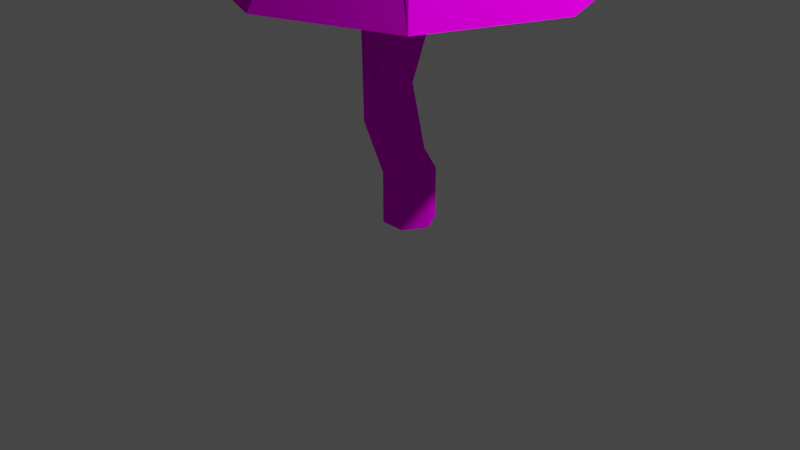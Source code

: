 # Source: GrandHeresyTreeTerrain.blend  (saved by Blender 2.91.10; exported with 4.5.12 LTS)
import bpy
from mathutils import Matrix  # noqa: F401  (used for matrix-valued properties, if any)

bpy.ops.wm.read_factory_settings(use_empty=True)
scene = bpy.context.scene
scene.name = 'Scene'

# ---- collections
col_collection = bpy.data.collections.new('Collection'); scene.collection.children.link(col_collection)

# ---- images (referenced by path relative to the original .blend; pixels are not part of the script)
import os
ASSET_DIR = os.environ.get("B2B_ASSET_DIR", "")  # directory of the original .blend (textures are referenced by path, not embedded)
HERE = os.path.dirname(os.path.abspath(__file__))  # packed textures are extracted next to this script under _unpacked/

def load_image(name, relpath, width, height, colorspace="sRGB"):
    """Load a texture the original file referenced (path relative to the .blend, or extracted next to this script)."""
    p = next((c for c in (os.path.join(HERE, relpath), os.path.join(ASSET_DIR, relpath)) if relpath and os.path.exists(c)), "")
    if p:
        img = bpy.data.images.load(p, check_existing=True)
        img.name = name
    else:  # same state as the original file: an image datablock whose file is absent (Cycles renders it pink)
        img = bpy.data.images.new(name, width, height)
        img.source = "FILE"
        img.filepath = "//" + (relpath or name)
    img.colorspace_settings.name = colorspace
    return img
img_grandheresytreetexture_png = load_image('GrandHeresyTreeTexture.png', 'textures/GrandHeresyTreeTexture.png', 1024, 1024, 'sRGB')

# ---- materials (node trees are filled in below, after node groups)
mat_material = bpy.data.materials.new('Material')
mat_material.alpha_threshold = 0.0
mat_material.use_transparent_shadow = False
mat_material.line_color = (0.0, 0.0, 0.0, 1.0)

# ---- material node trees
mat_material.use_nodes = True; mat_material.node_tree.nodes.clear()
_N = mat_material.node_tree.nodes; _L = mat_material.node_tree.links
n0 = _N.new('ShaderNodeOutputMaterial'); n0.name = 'Material Output'; n0.location = (300, 300)
n1 = _N.new('ShaderNodeBsdfPrincipled'); n1.name = 'Principled BSDF'; n1.location = (10, 300)
n1.distribution = 'GGX'
n1.subsurface_method = 'BURLEY'
n1.inputs[2].default_value = 0.0
n1.inputs[3].default_value = 1.45
n1.inputs[9].default_value = (23.5, 0.2, 0.1)
n1.inputs[13].default_value = 0.0
n1.inputs[27].default_value = (0.0, 0.0, 0.0, 1.0)
n1.inputs[28].default_value = 1.0
n2 = _N.new('ShaderNodeTexImage'); n2.name = 'Image Texture'; n2.location = (-280, 280)
n2.image = img_grandheresytreetexture_png
_L.new(n1.outputs[0], n0.inputs[0])
_L.new(n2.outputs[0], n1.inputs[0])
n0.is_active_output = True

# ---- world
world_world = bpy.data.worlds.new('World'); scene.world = world_world
world_world.use_nodes = True; world_world.node_tree.nodes.clear()
_N = world_world.node_tree.nodes; _L = world_world.node_tree.links
n0 = _N.new('ShaderNodeOutputWorld'); n0.name = 'World Output'; n0.location = (300, 300)
n1 = _N.new('ShaderNodeBackground'); n1.name = 'Background'; n1.location = (10, 300)
n1.inputs[0].default_value = (0.05088, 0.05088, 0.05088, 1.0)
_L.new(n1.outputs[0], n0.inputs[0])
n0.is_active_output = True
world_world.color = (0.05088, 0.05088, 0.05088)
world_world.use_sun_shadow = False
world_world.sun_shadow_jitter_overblur = 0.0

# ---- cameras
cam_camera = bpy.data.cameras.new('Camera')
cam_camera.clip_end = 100.0
cam_camera.ortho_scale = 7.314

# ---- lights
light_light = bpy.data.lights.new('Light', 'POINT')
light_light.transmission_factor = 0.0
light_light.energy = 1000.0
light_light.shadow_soft_size = 0.1
light_light.shadow_maximum_resolution = 0.006
light_light.use_absolute_resolution = True

# ---- meshes
me_mesh = bpy.data.meshes.new('Mesh')
me_mesh.from_pydata([(0.5, -1.0, -0.866), (-0.5, -1.0, -0.866), (-1.0, -1.0, -1.49e-07), (-0.5, -1.0, 0.866), (0.5, -1.0, 0.866), (1.0, -1.0, 0.0), (0.5, 1.0, -0.866), (-0.5, 1.0, -0.866), (-1.0, 1.0, -1.49e-07), (-0.5, 1.0, 0.866), (0.5, 1.0, 0.866), (1.0, 1.0, 0.0), (0.0, -1.0, 0.0), (0.02824, 5.912, -0.7433), (-0.7229, 8.053, 1.342), (-0.8012, 4.791, -0.3157), (-1.204, 8.29, 0.5585), (-1.448, 4.853, 0.8389), (-0.5731, 6.716, 1.75), (0.01432, 4.772, 1.679), (0.7893, 4.716, 0.6258), (0.2061, 8.122, 0.5422), (0.1428, 1.725, -0.6181), (-0.791, 2.367, -0.5709), (-1.207, 4.473, 0.2753), (-1.136, 2.904, 1.185), (0.1632, 1.758, 1.092), (0.6527, 2.273, 0.2089), (-0.1277, 9.135, -1.062), (0.6318, 9.332, -0.3249), (-0.3648, 12.02, -0.5255), (-0.3853, 15.25, -1.243), (-0.3947, 18.98, -1.163), (0.804, 17.27, 0.7676), (-0.8415, 25.47, -0.9402), (-1.391, 28.08, -0.8598), (-1.22, 12.15, -0.1068), (-1.134, 15.31, -0.8637), (-0.9288, 18.96, -0.8829), (4.835, 8.084, 4.712), (-1.158, 25.4, -0.7703), (-1.656, 28.03, -0.7175), (-1.272, 12.56, 0.7588), (-1.175, 15.48, -0.03952), (-0.9538, 18.97, -0.2796), (-1.643, 17.27, -1.679), (-1.171, 25.39, -0.405), (-1.667, 28.02, -0.4116), (-0.4689, 12.84, 1.206), (-0.467, 15.58, 0.405), (-0.4448, 19.0, 0.04312), (-5.28, 8.084, -5.402), (-0.8677, 25.46, -0.2095), (-1.414, 28.07, -0.248), (0.438, 12.3, -0.07849), (0.3225, 15.35, -0.7988), (0.1143, 19.02, -0.8406), (-1.643, 17.27, 0.7676), (-0.5384, 25.53, -0.7448), (-1.137, 28.14, -0.6961), (0.386, 12.71, 0.7871), (0.2817, 15.51, 0.02535), (0.08924, 19.03, -0.2374), (-5.28, 8.084, 4.712), (-0.5515, 25.53, -0.3794), (-1.149, 28.13, -0.3902), (4.835, 8.084, -5.402), (0.804, 17.27, -1.679), (-0.4194, 17.27, -1.679), (-0.2226, 8.084, -7.352), (-0.2226, 8.084, 6.661), (-0.4194, 17.27, 0.7676), (-1.643, 17.27, -0.4558), (-7.229, 8.084, -0.3453), (6.784, 8.084, -0.3453), (0.804, 17.27, -0.4558), (0.9671, 22.24, 0.4092), (3.582, 14.65, 3.825), (-1.131, 21.95, -1.71), (-5.177, 14.65, -4.934), (-1.131, 21.95, 0.4092), (-5.177, 14.65, 3.825), (3.582, 14.65, -4.934), (0.9671, 22.24, -1.71), (-0.08205, 22.1, -1.71), (-0.7975, 14.65, -6.621), (-0.7975, 14.65, 5.513), (-0.08205, 22.1, 0.4092), (-1.131, 21.95, -0.6501), (-6.864, 14.65, -0.5544), (5.269, 14.65, -0.5544), (0.9671, 22.24, -0.6501), (0.2104, 25.67, 0.2526), (3.082, 18.45, 3.164), (-1.578, 25.42, -1.553), (-4.383, 18.45, -4.301), (-1.578, 25.42, 0.2526), (-4.383, 18.45, 3.164), (3.082, 18.45, -4.301), (0.2104, 25.67, -1.553), (-0.6839, 25.54, -1.553), (-0.6507, 18.45, -5.74), (-0.6507, 18.45, 4.602), (-0.6839, 25.54, 0.2526), (-1.578, 25.42, -0.6503), (-5.822, 18.45, -0.5687), (4.52, 18.45, -0.5687), (0.2104, 25.67, -0.6503), (-1.223, 31.41, -0.84), (1.955, 24.18, 2.071), (-3.369, 23.43, -3.305), (-3.369, 23.43, 2.071), (1.955, 24.18, -3.305), (-0.7066, 23.8, -4.341), (-0.7066, 23.8, 3.107), (-4.395, 23.29, -0.6172), (2.981, 24.32, -0.6172)], [], [(0, 1, 7, 6), (1, 2, 8, 7), (2, 3, 9, 8), (3, 4, 10, 9), (4, 5, 11, 10), (5, 0, 6, 11), (1, 0, 12), (2, 1, 12), (3, 2, 12), (4, 3, 12), (5, 4, 12), (0, 5, 12), (35, 41, 47, 53), (23, 24, 17, 15), (24, 25, 18, 17), (25, 26, 19, 18), (26, 27, 20, 19), (59, 35, 53, 65), (6, 7, 23, 22), (7, 8, 24, 23), (8, 9, 25, 24), (9, 10, 26, 25), (10, 11, 27, 26), (11, 6, 22, 27), (13, 20, 27, 22, 23, 15), (17, 18, 14, 16), (18, 19, 21, 14), (19, 20, 29, 21), (20, 13, 28, 29), (42, 43, 37, 36), (43, 44, 38, 37), (44, 46, 40, 38), (34, 40, 41, 35), (48, 49, 43, 42), (49, 50, 44, 43), (50, 52, 46, 44), (40, 46, 47, 41), (16, 14, 48, 42), (30, 31, 55, 54), (31, 32, 56, 55), (69, 68, 67, 66), (32, 34, 58, 56), (46, 52, 53, 47), (29, 28, 30, 54), (60, 61, 49, 48), (61, 62, 50, 49), (62, 64, 52, 50), (58, 34, 35, 59), (14, 21, 60, 48), (54, 55, 61, 60), (55, 56, 62, 61), (37, 38, 32, 31), (56, 58, 64, 62), (52, 64, 65, 53), (21, 29, 54, 60), (36, 37, 31, 30), (38, 40, 34, 32), (73, 72, 45, 51), (64, 58, 59, 65), (28, 13, 15, 17, 16, 42, 36, 30), (74, 75, 33, 39), (70, 71, 57, 63), (39, 33, 71, 70), (51, 45, 68, 69), (66, 67, 75, 74), (63, 57, 72, 73), (85, 84, 83, 82), (89, 88, 78, 79), (90, 91, 76, 77), (86, 87, 80, 81), (77, 76, 87, 86), (79, 78, 84, 85), (82, 83, 91, 90), (81, 80, 88, 89), (101, 100, 99, 98), (105, 104, 94, 95), (106, 107, 92, 93), (102, 103, 96, 97), (93, 92, 103, 102), (95, 94, 100, 101), (98, 99, 107, 106), (97, 96, 104, 105), (113, 108, 112), (115, 108, 110), (116, 108, 109), (114, 108, 111), (109, 108, 114), (110, 108, 113), (112, 108, 116), (111, 108, 115)])
me_mesh.polygons.foreach_set('use_smooth', [1, 1, 1, 1, 1, 1, 1, 1, 1, 1, 1, 1, 1, 1, 1, 1, 1, 1, 1, 1, 1, 1, 1, 1, 1, 1, 1, 1, 1, 1, 1, 1, 1, 1, 1, 1, 1, 1, 1, 1, 0, 1, 1, 1, 1, 1, 1, 1, 1, 1, 1, 1, 1, 1, 1, 1, 1, 0, 1, 1, 0, 0, 0, 0, 0, 0, 0, 0, 0, 0, 0, 0, 0, 0, 0, 0, 0, 0, 0, 0, 0, 0, 0, 0, 0, 0, 0, 0, 0, 0])
_k = set([(0, 1), (0, 5), (0, 6), (1, 2), (1, 7), (2, 3), (2, 8), (3, 4), (3, 9), (4, 5), (4, 10), (5, 11), (6, 22), (7, 23), (8, 24), (9, 25), (10, 26), (11, 27), (13, 15), (13, 28), (14, 18), (14, 48), (15, 23), (16, 17), (16, 42), (17, 24), (18, 25), (19, 21), (19, 26), (20, 27), (20, 29), (21, 60), (22, 23), (28, 29), (28, 30), (29, 54), (30, 31), (31, 32), (32, 34), (34, 35), (35, 41), (35, 59), (36, 37), (37, 38), (38, 40), (40, 41), (41, 47), (42, 43), (43, 44), (44, 46), (46, 47), (47, 53), (48, 49), (49, 50), (50, 52), (52, 53), (53, 65), (54, 55), (55, 56), (56, 58), (58, 59), (59, 65), (60, 61), (61, 62), (62, 64), (64, 65)])
me_mesh.attributes.new('sharp_edge', 'BOOLEAN', 'EDGE').data.foreach_set('value', [ (min(e.vertices), max(e.vertices)) in _k for e in me_mesh.edges])
_uv = me_mesh.uv_layers.new(name='map1')
_uv.uv.foreach_set('vector', [0.86, 0.9609, 0.8668, 0.9602, 0.8663, 0.9471, 0.8595, 0.9478, 0.8113, 0.7674, 0.8051, 0.7675, 0.8048, 0.7813, 0.811, 0.7813, 0.8051, 0.7675, 0.7994, 0.7671, 0.7991, 0.781, 0.8048, 0.7813, 0.8483, 0.9015, 0.8645, 0.9029, 0.8667, 0.8693, 0.8504, 0.8678, 0.792, 0.9057, 0.7985, 0.9064, 0.7986, 0.8933, 0.7921, 0.8925, 0.7985, 0.9064, 0.8038, 0.9051, 0.8039, 0.8919, 0.7986, 0.8933, 0.8292, 0.7901, 0.8232, 0.7936, 0.8292, 0.797, 0.8352, 0.7936, 0.8292, 0.7901, 0.8292, 0.797, 0.8352, 0.8005, 0.8352, 0.7936, 0.8292, 0.797, 0.8292, 0.804, 0.8352, 0.8005, 0.8292, 0.797, 0.8232, 0.8005, 0.8292, 0.804, 0.8292, 0.797, 0.8232, 0.7936, 0.8232, 0.8005, 0.8292, 0.797, 0.2339, 0.2724, 0.2272, 0.2685, 0.2205, 0.2724, 0.2205, 0.2801, 0.8087, 0.7908, 0.8023, 0.8054, 0.7982, 0.808, 0.8065, 0.8076, 0.8023, 0.8054, 0.7963, 0.7944, 0.792, 0.8204, 0.7982, 0.808, 0.8437, 0.8345, 0.8631, 0.8558, 0.8667, 0.8041, 0.8596, 0.7705, 0.7901, 0.8869, 0.7968, 0.8842, 0.7942, 0.8685, 0.7861, 0.8669, 0.2339, 0.2801, 0.2339, 0.2724, 0.2205, 0.2801, 0.2272, 0.284, 0.8595, 0.9478, 0.8663, 0.9471, 0.8676, 0.9373, 0.8614, 0.9422, 0.811, 0.7813, 0.8048, 0.7813, 0.8023, 0.8054, 0.8087, 0.7908, 0.8048, 0.7813, 0.7991, 0.781, 0.7963, 0.7944, 0.8023, 0.8054, 0.8504, 0.8678, 0.8667, 0.8693, 0.8631, 0.8558, 0.8437, 0.8345, 0.7921, 0.8925, 0.7986, 0.8933, 0.7968, 0.8842, 0.7901, 0.8869, 0.8549, 0.9462, 0.8595, 0.9478, 0.8614, 0.9422, 0.8567, 0.9372, 0.8614, 0.9149, 0.8546, 0.9204, 0.8567, 0.9372, 0.8614, 0.9422, 0.8676, 0.9373, 0.8667, 0.9208, 0.8682, 0.789, 0.8288, 0.8681, 0.8451, 0.9278, 0.878, 0.9403, 0.7849, 0.8528, 0.7861, 0.8669, 0.7942, 0.8448, 0.7876, 0.8436, 0.7861, 0.8669, 0.7942, 0.8685, 0.8007, 0.8374, 0.7942, 0.8448, 0.8546, 0.9204, 0.8614, 0.9149, 0.8622, 0.8943, 0.8559, 0.892, 0.5195, 0.3428, 0.5382, 0.4167, 0.5591, 0.4129, 0.5416, 0.3329, 0.5382, 0.4167, 0.5427, 0.5044, 0.5579, 0.5045, 0.5591, 0.4129, 0.5427, 0.5044, 0.5419, 0.6668, 0.5512, 0.6672, 0.5579, 0.5045, 0.853, 0.2791, 0.86, 0.2786, 0.8698, 0.2143, 0.8639, 0.2147, 0.8875, 0.3324, 0.8905, 0.3994, 0.9108, 0.397, 0.9103, 0.3256, 0.8905, 0.3994, 0.8894, 0.4845, 0.904, 0.4837, 0.9108, 0.397, 0.8894, 0.4845, 0.8955, 0.6465, 0.9042, 0.6451, 0.904, 0.4837, 0.5512, 0.6672, 0.5419, 0.6668, 0.5398, 0.7337, 0.5476, 0.734, 0.9139, 0.2179, 0.8971, 0.2129, 0.8875, 0.3324, 0.9103, 0.3256, 0.8507, 0.5985, 0.8521, 0.5269, 0.8323, 0.5227, 0.8283, 0.5903, 0.8521, 0.5269, 0.8487, 0.4369, 0.8345, 0.4348, 0.8323, 0.5227, 0.1052, 0.7762, 0.08598, 0.6416, 0.07059, 0.6435, 0.03629, 0.7762, 0.8487, 0.4369, 0.853, 0.2791, 0.8445, 0.2768, 0.8345, 0.4348, 0.9042, 0.6451, 0.8955, 0.6465, 0.9066, 0.713, 0.9139, 0.7118, 0.9002, 0.9487, 0.923, 0.9573, 0.9236, 0.8837, 0.9012, 0.8755, 0.8698, 0.3269, 0.875, 0.3957, 0.8905, 0.3994, 0.8875, 0.3324, 0.875, 0.3957, 0.8783, 0.4837, 0.8894, 0.4845, 0.8905, 0.3994, 0.8783, 0.4837, 0.8889, 0.6474, 0.8955, 0.6465, 0.8894, 0.4845, 0.8445, 0.2768, 0.853, 0.2791, 0.8639, 0.2147, 0.8568, 0.2129, 0.8206, 0.9121, 0.8447, 0.9167, 0.8385, 0.799, 0.8242, 0.7897, 0.6199, 0.3928, 0.6376, 0.3178, 0.617, 0.3146, 0.5982, 0.3836, 0.6376, 0.3178, 0.6382, 0.2281, 0.6231, 0.2284, 0.617, 0.3146, 0.8686, 0.5205, 0.8605, 0.4341, 0.8487, 0.4369, 0.8521, 0.5269, 0.6382, 0.2281, 0.6337, 0.06696, 0.6246, 0.06756, 0.6231, 0.2284, 0.8955, 0.6465, 0.8889, 0.6474, 0.9011, 0.7137, 0.9066, 0.713, 0.7935, 0.9198, 0.8172, 0.8929, 0.8105, 0.8207, 0.7889, 0.8114, 0.8695, 0.59, 0.8686, 0.5205, 0.8521, 0.5269, 0.8507, 0.5985, 0.8605, 0.4341, 0.86, 0.2786, 0.853, 0.2791, 0.8487, 0.4369, 0.2023, 0.4486, -0.02153, 0.4613, -0.02153, 0.4921, 0.205, 0.5791, 0.6246, 0.06756, 0.6337, 0.06696, 0.6301, 0.0, 0.6225, 0.0004234, 0.7118, 0.949, 0.7058, 0.8674, 0.6942, 0.84, 0.664, 0.8417, 0.6696, 0.9282, 0.6621, 1.036, 0.6842, 1.026, 0.6963, 1.022, 0.1218, 0.5989, 0.08987, 0.3886, 0.0659, 0.3914, 0.01493, 0.5989, 0.1694, 0.7348, 0.3848, 0.6837, 0.3848, 0.654, 0.1643, 0.5987, 0.2496, 0.5826, 0.4701, 0.4514, 0.4701, 0.4217, 0.2546, 0.4729, 0.4355, 0.8573, 0.2116, 0.4213, 0.1562, 0.4279, 0.2255, 0.9123, 0.2131, 0.5758, 0.1138, 0.3858, 0.08987, 0.3886, 0.1218, 0.5989, 0.2691, 0.7634, 0.03842, 0.8714, 0.03842, 0.9028, 0.2663, 0.8899, 0.2339, 0.8191, 0.02072, 0.8729, 0.02032, 0.8989, 0.2339, 0.936, 0.4942, 0.9143, 0.4855, 0.7381, 0.4588, 0.7375, 0.3811, 0.9143, 0.1492, 0.961, 0.1193, 0.7468, 0.09309, 0.7499, 0.03255, 0.961, 0.2606, 0.8329, 0.08692, 0.8553, 0.0906, 0.8807, 0.265, 0.9508, 0.2417, 0.7007, 0.05999, 0.7927, 0.06367, 0.8181, 0.2373, 0.7957, 0.208, 0.7202, 0.02112, 0.8468, 0.02072, 0.8729, 0.2339, 0.8191, 0.2488, 0.9357, 0.1454, 0.7438, 0.1193, 0.7468, 0.1492, 0.961, 0.1749, 0.6448, 0.2596, 0.7842, 0.2863, 0.7847, 0.2863, 0.6053, 0.1146, 0.5946, 0.08366, 0.3931, 0.06146, 0.3928, 0.01503, 0.5946, 0.2622, 0.539, 0.09254, 0.5486, 0.09254, 0.5713, 0.2642, 0.6353, 0.3718, 0.8485, 0.342, 0.6433, 0.3197, 0.6459, 0.2724, 0.8485, 0.187, 0.5087, 0.02019, 0.5439, 0.02333, 0.5656, 0.1907, 0.6091, 0.1907, 0.4277, 0.01705, 0.5223, 0.02019, 0.5439, 0.187, 0.5087, 0.1989, 0.5725, 0.1059, 0.3934, 0.08366, 0.3931, 0.1146, 0.5946, 0.4567, 0.827, 0.3643, 0.6407, 0.342, 0.6433, 0.3718, 0.8485, 0.2642, 0.4473, 0.09254, 0.5258, 0.09254, 0.5486, 0.2622, 0.539, 0.109, 0.5751, 0.06198, 0.402, 0.02503, 0.5751, 0.7042, 0.8105, 0.7264, 0.9522, 0.7736, 0.8127, 0.2837, 0.7041, 0.2504, 0.5587, 0.2123, 0.7041, 0.2772, 0.751, 0.2376, 0.6207, 0.2047, 0.7527, 0.335, 0.7527, 0.2534, 0.6207, 0.2772, 0.751, 0.178, 0.5583, 0.08049, 0.4, 0.109, 0.5751, 0.3456, 0.6952, 0.2665, 0.5576, 0.2837, 0.7041, 0.6382, 0.8127, 0.71, 0.9522, 0.7042, 0.8105])
me_mesh.materials.append(mat_material)
me_mesh.use_remesh_fix_poles = True
me_mesh.use_remesh_preserve_attributes = False
me_mesh.use_mirror_vertex_groups = False
me_mesh.update()
me_mesh.normals_split_custom_set([tuple(v) for v in zip(*[iter([1.788e-07, 0.0, -1.0, 1.788e-07, 0.0, -1.0, 0.03261, 0.167, -0.9854, 0.02009, 0.1363, -0.9905, -0.866, 0.0, -0.5, -0.866, 0.0, -0.5, -0.8847, -0.009329, -0.4661, -0.8834, -0.006636, -0.4686, -0.866, 0.0, 0.5, -0.866, 0.0, 0.5, -0.9362, -0.09527, 0.3384, -0.9357, -0.09634, 0.3395, -5.96e-08, 0.0, 1.0, -5.96e-08, 0.0, 1.0, -0.03151, -0.1168, 0.9926, -0.04032, -0.1448, 0.9886, 0.866, 0.0, 0.5, 0.866, 0.0, 0.5, 0.8587, 0.06718, 0.5081, 0.8556, 0.08569, 0.5105, 0.866, 0.0, -0.5, 0.866, 0.0, -0.5, 0.8109, 0.2071, -0.5474, 0.8103, 0.2091, -0.5475, 0.0, -1.0, -3.441e-08, 0.0, -1.0, 0.0, 0.0, -1.0, 0.0, 0.0, -1.0, -3.441e-08, 0.0, -1.0, -3.441e-08, 0.0, -1.0, 0.0, 0.0, -1.0, 0.0, 0.0, -1.0, -3.441e-08, 0.0, -1.0, 0.0, 0.0, -1.0, 3.441e-08, 0.0, -1.0, 0.0, 0.0, -1.0, 0.0, 0.0, -1.0, 3.441e-08, 0.0, -1.0, 3.441e-08, 0.0, -1.0, 0.0, 0.0, -1.0, 0.0, 0.0, -1.0, 3.441e-08, 0.0, -1.0, 0.0, -0.205, 0.9787, 0.007855, -0.205, 0.9787, 0.007851, -0.205, 0.9787, 0.007851, -0.205, 0.9787, 0.007855, -0.8886, -0.01405, -0.4584, -0.8458, 0.08366, -0.527, -0.8193, -0.06421, -0.5697, -0.789, 0.0869, -0.6083, -0.9164, -0.08934, 0.3903, -0.9613, -0.1467, 0.233, -0.8341, 0.08459, 0.545, -0.8731, -0.01168, 0.4873, -0.1497, -0.1685, 0.9743, -0.0956, -0.2095, 0.9731, -0.04375, -0.07646, 0.9961, 0.5931, 0.2087, 0.7776, 0.8473, 0.05692, 0.5281, 0.8492, 0.02171, 0.5276, 0.831, 0.01866, 0.5559, 0.8306, 0.02021, 0.5566, -0.205, 0.9787, 0.007859, -0.205, 0.9787, 0.007855, -0.205, 0.9787, 0.007855, -0.205, 0.9787, 0.007859, 0.02009, 0.1363, -0.9905, 0.03261, 0.167, -0.9854, 0.0662, 0.2699, -0.9606, 0.0662, 0.2699, -0.9606, -0.8834, -0.006636, -0.4686, -0.8847, -0.009329, -0.4661, -0.8458, 0.08366, -0.527, -0.8886, -0.01405, -0.4584, -0.9357, -0.09634, 0.3395, -0.9362, -0.09527, 0.3384, -0.9613, -0.1467, 0.233, -0.9164, -0.08934, 0.3903, -0.04032, -0.1448, 0.9886, -0.03151, -0.1168, 0.9926, -0.0956, -0.2095, 0.9731, -0.1497, -0.1685, 0.9743, 0.8556, 0.08569, 0.5105, 0.8587, 0.06718, 0.5081, 0.8492, 0.02171, 0.5276, 0.8473, 0.05692, 0.5281, 0.8103, 0.2091, -0.5475, 0.8109, 0.2071, -0.5474, 0.7038, 0.3395, -0.6241, 0.6278, 0.1039, -0.7714, 0.7752, -0.175, -0.607, 0.6793, 0.07744, -0.7298, 0.6278, 0.1039, -0.7714, 0.7038, 0.3395, -0.6241, 0.497, 0.0212, -0.8675, 0.5055, 0.007052, -0.8628, -0.8731, -0.01168, 0.4873, -0.8341, 0.08459, 0.545, -0.5081, 0.2769, 0.8156, -0.5641, 0.2057, 0.7997, 0.5931, 0.2087, 0.7776, -0.04375, -0.07646, 0.9961, 0.7746, 0.3561, 0.5226, 0.3645, 0.5841, 0.7252, 0.8306, 0.02021, 0.5566, 0.831, 0.01866, 0.5559, 0.6613, -0.1541, 0.7341, 0.4733, 0.2599, 0.8417, 0.6793, 0.07744, -0.7298, 0.7752, -0.175, -0.607, 0.7939, -0.06617, -0.6045, 0.7939, -0.06617, -0.6045, -0.977, 0.0005931, -0.2132, -0.9976, 0.0421, -0.05506, -0.9977, 0.04023, -0.05504, -0.8034, 0.02903, -0.5947, -0.9976, 0.0421, -0.05506, -0.9988, 0.01731, -0.04507, -0.9988, 0.0171, -0.04508, -0.9977, 0.04023, -0.05504, -0.9988, 0.01731, -0.04507, -0.9925, -0.1157, -0.03958, -0.9923, -0.1172, -0.03956, -0.9988, 0.0171, -0.04508, -0.4648, -0.03439, -0.8847, -0.4652, -0.03135, -0.8847, -0.4601, -0.06954, -0.8851, -0.4601, -0.06954, -0.8851, -0.5572, 0.1471, 0.8172, -0.5406, 0.1777, 0.8223, -0.5406, 0.1805, 0.8217, -0.5608, 0.1092, 0.8207, -0.5406, 0.1777, 0.8223, -0.5396, 0.05507, 0.8401, -0.5396, 0.05647, 0.8401, -0.5406, 0.1805, 0.8217, -0.5396, 0.05507, 0.8401, -0.531, -0.06563, 0.8448, -0.5314, -0.06234, 0.8449, -0.5396, 0.05647, 0.8401, -0.9923, -0.1172, -0.03956, -0.9925, -0.1157, -0.03958, -0.9818, -0.1856, -0.04007, -0.9818, -0.1856, -0.04007, -0.5641, 0.2057, 0.7997, -0.5081, 0.2769, 0.8156, -0.5572, 0.1471, 0.8172, -0.5608, 0.1092, 0.8207, 0.5661, -0.01914, -0.8241, 0.5386, -0.09138, -0.8376, 0.5386, -0.08746, -0.838, 0.562, -0.07408, -0.8238, 0.5386, -0.09138, -0.8376, 0.5332, 0.04202, -0.845, 0.5332, 0.04277, -0.8449, 0.5386, -0.08746, -0.838, 0.259, 0.4862, -0.8346, 0.259, 0.4862, -0.8346, 0.259, 0.4862, -0.8346, 0.259, 0.4862, -0.8346, 0.5332, 0.04202, -0.845, 0.5242, 0.1036, -0.8453, 0.5238, 0.1059, -0.8452, 0.5332, 0.04277, -0.8449, -0.5314, -0.06234, 0.8449, -0.531, -0.06563, 0.8448, -0.5256, -0.09719, 0.8451, -0.5256, -0.09719, 0.8451, 0.5675, 0.1503, -0.8096, 0.5675, 0.1503, -0.8096, 0.5661, -0.01914, -0.8241, 0.562, -0.07408, -0.8238, 0.6187, 0.2102, 0.757, 0.4582, 0.1837, 0.8697, 0.4583, 0.1842, 0.8695, 0.6116, 0.2032, 0.7646, 0.4582, 0.1837, 0.8697, 0.4596, 0.08645, 0.8839, 0.4595, 0.08678, 0.8839, 0.4583, 0.1842, 0.8695, 0.4596, 0.08645, 0.8839, 0.4577, 0.07398, 0.886, 0.4582, 0.07189, 0.8859, 0.4595, 0.08678, 0.8839, 0.5238, 0.1059, -0.8452, 0.5242, 0.1036, -0.8453, 0.5178, 0.135, -0.8448, 0.5178, 0.135, -0.8448, 0.3645, 0.5841, 0.7252, 0.7746, 0.3561, 0.5226, 0.6187, 0.2102, 0.757, 0.6116, 0.2032, 0.7646, 0.999, 0.02746, -0.03491, 0.998, 0.0516, 0.03742, 0.998, 0.05087, 0.03755, 0.9979, 0.0165, -0.06272, 0.998, 0.0516, 0.03742, 0.9958, 0.08088, 0.04204, 0.9959, 0.08064, 0.04213, 0.998, 0.05087, 0.03755, -0.4578, -0.09517, -0.884, -0.4657, 0.01055, -0.8849, -0.4658, 0.01014, -0.8848, -0.4577, -0.09429, -0.8841, 0.9958, 0.08088, 0.04204, 0.9865, 0.159, 0.04021, 0.9867, 0.1575, 0.04018, 0.9959, 0.08064, 0.04213, 0.4582, 0.07189, 0.8859, 0.4577, 0.07398, 0.886, 0.4521, 0.1073, 0.8855, 0.4521, 0.1073, 0.8855, 0.4733, 0.2599, 0.8417, 0.6613, -0.1541, 0.7341, 0.999, 0.02746, -0.03491, 0.9979, 0.0165, -0.06272, -0.8034, 0.02903, -0.5947, -0.4578, -0.09517, -0.884, -0.4577, -0.09429, -0.8841, -0.6905, -0.1488, -0.7078, -0.4657, 0.01055, -0.8849, -0.4652, -0.03135, -0.8847, -0.4648, -0.03439, -0.8847, -0.4658, 0.01014, -0.8848, -0.8412, 0.4734, -0.2611, -0.8412, 0.4734, -0.2611, -0.8412, 0.4734, -0.2611, -0.8412, 0.4734, -0.2611, 0.9867, 0.1575, 0.04018, 0.9865, 0.159, 0.04021, 0.9739, 0.2234, 0.04059, 0.9739, 0.2234, 0.04059, -0.8071, -0.01376, -0.5902, -0.847, 0.09404, -0.5232, -0.789, 0.0869, -0.6083, -0.8193, -0.06421, -0.5697, -0.6319, -0.2032, -0.7479, -0.977, 0.0005931, -0.2132, -0.8034, 0.02903, -0.5947, -0.6905, -0.1488, -0.7078, 0.8242, 0.5053, 0.2558, 0.8242, 0.5053, 0.2558, 0.8242, 0.5053, 0.2558, 0.8242, 0.5053, 0.2558, -0.2579, 0.493, 0.8309, -0.2579, 0.493, 0.8309, -0.2579, 0.493, 0.8309, -0.2579, 0.493, 0.8309, 0.2565, 0.5013, 0.8264, 0.2565, 0.5013, 0.8264, 0.2565, 0.5013, 0.8264, 0.2565, 0.5013, 0.8264, -0.2604, 0.4776, -0.8391, -0.2604, 0.4776, -0.8391, -0.2604, 0.4776, -0.8391, -0.2604, 0.4776, -0.8391, 0.8267, 0.5007, -0.2566, 0.8267, 0.5007, -0.2566, 0.8267, 0.5007, -0.2566, 0.8267, 0.5007, -0.2566, -0.8387, 0.4783, 0.2603, -0.8387, 0.4783, 0.2603, -0.8387, 0.4783, 0.2603, -0.8387, 0.4783, 0.2603, 0.2477, 0.4851, -0.8387, 0.2477, 0.4851, -0.8387, 0.2477, 0.4851, -0.8387, 0.2477, 0.4851, -0.8387, -0.7812, 0.5753, -0.2424, -0.7812, 0.5753, -0.2424, -0.7812, 0.5753, -0.2424, -0.7812, 0.5753, -0.2424, 0.853, 0.4498, 0.2647, 0.853, 0.4498, 0.2647, 0.853, 0.4498, 0.2647, 0.853, 0.4498, 0.2647, -0.2623, 0.5449, 0.7964, -0.2623, 0.5449, 0.7964, -0.2623, 0.5449, 0.7964, -0.2623, 0.5449, 0.7964, 0.2445, 0.5012, 0.8301, 0.2445, 0.5012, 0.8301, 0.2445, 0.5012, 0.8301, 0.2445, 0.5012, 0.8301, -0.2648, 0.5301, -0.8055, -0.2648, 0.5301, -0.8055, -0.2648, 0.5301, -0.8055, -0.2648, 0.5301, -0.8055, 0.8555, 0.4445, -0.2655, 0.8555, 0.4445, -0.2655, 0.8555, 0.4445, -0.2655, 0.8555, 0.4445, -0.2655, -0.7783, 0.5796, 0.2415, -0.7783, 0.5796, 0.2415, -0.7783, 0.5796, 0.2415, -0.7783, 0.5796, 0.2415, 0.2517, 0.463, -0.8499, 0.2517, 0.463, -0.8499, 0.2517, 0.463, -0.8499, 0.2517, 0.463, -0.8499, -0.8404, 0.4751, -0.2608, -0.8404, 0.4751, -0.2608, -0.8404, 0.4751, -0.2608, -0.8404, 0.4751, -0.2608, 0.8416, 0.4728, 0.2612, 0.8416, 0.4728, 0.2612, 0.8416, 0.4728, 0.2612, 0.8416, 0.4728, 0.2612, -0.2718, 0.4834, 0.8322, -0.2718, 0.4834, 0.8322, -0.2718, 0.4834, 0.8322, -0.2718, 0.4834, 0.8322, 0.249, 0.478, 0.8423, 0.249, 0.478, 0.8423, 0.249, 0.478, 0.8423, 0.249, 0.478, 0.8423, -0.2738, 0.4683, -0.84, -0.2738, 0.4683, -0.84, -0.2738, 0.4683, -0.84, -0.2738, 0.4683, -0.84, 0.8439, 0.4682, -0.2619, 0.8439, 0.4682, -0.2619, 0.8439, 0.4682, -0.2619, 0.8439, 0.4682, -0.2619, -0.838, 0.4798, 0.2601, -0.838, 0.4798, 0.2601, -0.838, 0.4798, 0.2601, -0.838, 0.4798, 0.2601, 0.2734, 0.4039, -0.873, 0.2733, 0.4039, -0.873, 0.2732, 0.404, -0.873, -0.8924, 0.3241, -0.3138, -0.8924, 0.3241, -0.3138, -0.8925, 0.3243, -0.3135, 0.8156, 0.4769, 0.3276, 0.8156, 0.4766, 0.3282, 0.8156, 0.4773, 0.3271, -0.3729, 0.3944, 0.8399, -0.3735, 0.3939, 0.8398, -0.3723, 0.3948, 0.8399, 0.261, 0.4455, 0.8564, 0.261, 0.4455, 0.8564, 0.2612, 0.4454, 0.8564, -0.3734, 0.3538, -0.8576, -0.3747, 0.3528, -0.8574, -0.374, 0.3533, -0.8575, 0.8239, 0.4613, -0.3293, 0.8239, 0.4608, -0.33, 0.8239, 0.461, -0.3297, -0.8876, 0.3398, 0.3109, -0.8875, 0.3394, 0.3116, -0.8876, 0.3395, 0.3113])] * 3)])

# ---- objects
ob_light = bpy.data.objects.new('Light', light_light)
ob_camera = bpy.data.objects.new('Camera', cam_camera)
ob_pcylinder1 = bpy.data.objects.new('pCylinder1', me_mesh)
ob_curve1 = bpy.data.objects.new('curve1', None)
ob_curve2 = bpy.data.objects.new('curve2', None)
ob_curve3 = bpy.data.objects.new('curve3', None)

# ---- transforms, parenting, visibility, modifiers, constraints
ob_light.location = (4.076, 1.005, 5.904)
ob_light.rotation_euler = (0.6503, 0.05522, 1.866)
ob_light.lock_rotations_4d = False
ob_light.empty_display_type = 'ARROWS'
ob_light.color = (0.0, 0.0, 0.0, 0.0)
ob_light.lineart.crease_threshold = 0.0
ob_camera.location = (7.359, -6.926, 4.958)
ob_camera.rotation_euler = (1.109, 0.0, 0.8149)
ob_camera.lock_rotations_4d = False
ob_camera.empty_display_type = 'ARROWS'
ob_camera.color = (0.0, 0.0, 0.0, 0.0)
ob_camera.display_type = 'WIRE'
ob_camera.lineart.crease_threshold = 0.0
ob_pcylinder1.location = (-0.01733, 0.159, 0.2118)
ob_pcylinder1.rotation_euler = (1.571, -0.0, 0.0)
ob_pcylinder1.scale = (0.2735, 0.2735, 0.2735)
ob_pcylinder1.color = (0.8, 0.8, 0.8, 1.0)
ob_pcylinder1.lineart.crease_threshold = 0.0
ob_curve1.location = (-0.01733, 0.159, -1.897)
ob_curve1.rotation_euler = (1.571, -0.0, 0.0)
ob_curve1.scale = (0.4128, 0.4128, 0.4128)
ob_curve1.color = (0.8, 0.8, 0.8, 1.0)
ob_curve1.lineart.crease_threshold = 0.0
ob_curve2.location = (-0.03245, -0.2364, 1.245)
ob_curve2.rotation_euler = (1.571, -1.424, 0.02909)
ob_curve2.scale = (0.4128, 0.4128, 0.4128)
ob_curve2.color = (0.8, 0.8, 0.8, 1.0)
ob_curve2.lineart.crease_threshold = 0.0
ob_curve3.location = (0.06883, -0.09745, 2.736)
ob_curve3.rotation_euler = (1.812, 1.505, 1.044e-06)
ob_curve3.scale = (0.4128, 0.4128, 0.4128)
ob_curve3.color = (0.8, 0.8, 0.8, 1.0)
ob_curve3.lineart.crease_threshold = 0.0

# ---- collection membership
col_collection.objects.link(ob_light)
col_collection.objects.link(ob_camera)
col_collection.objects.link(ob_pcylinder1)
col_collection.objects.link(ob_curve1)
col_collection.objects.link(ob_curve2)
col_collection.objects.link(ob_curve3)

# ---- scene / render settings (as saved in the file)
scene.camera = ob_camera
scene.frame_start = 1; scene.frame_end = 250; scene.frame_set(1)
scene.render.engine = 'BLENDER_EEVEE_NEXT'
scene.cycles.use_denoising = False
scene.cycles.samples = 128
scene.cycles.sampling_pattern = 'TABULATED_SOBOL'
scene.cycles.use_adaptive_sampling = False
scene.cycles.use_light_tree = False
scene.view_settings.view_transform = 'Filmic'
bpy.context.view_layer.update()
